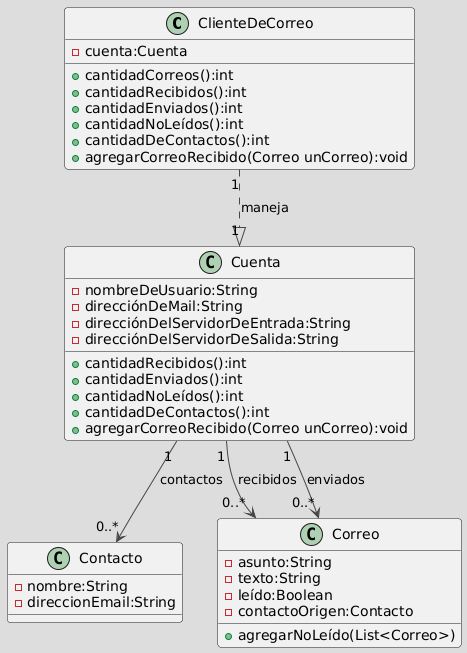

The diagram above was rendered by PlantUML. Its source (embedded in the PNG):
@startuml
!theme toy

class ClienteDeCorreo{
-cuenta:Cuenta
+cantidadCorreos():int
+cantidadRecibidos():int
+cantidadEnviados():int
+cantidadNoLeídos():int
+cantidadDeContactos():int
+agregarCorreoRecibido(Correo unCorreo):void


}

class Contacto{
-nombre:String
-direccionEmail:String

}

class Correo{
-asunto:String
-texto:String
-leído:Boolean
-contactoOrigen:Contacto
+agregarNoLeído(List<Correo>)


}

class Cuenta{
-nombreDeUsuario:String 
-direcciónDeMail:String
-direcciónDelServidorDeEntrada:String 
-direcciónDelServidorDeSalida:String
+cantidadRecibidos():int
+cantidadEnviados():int
+cantidadNoLeídos():int
+cantidadDeContactos():int
+agregarCorreoRecibido(Correo unCorreo):void

}

ClienteDeCorreo "1" ..|> "1" Cuenta :maneja
Cuenta "1" --> "0..*" Correo :recibidos
Cuenta "1" --> "0..*" Correo :enviados
Cuenta "1" --> "0..*" Contacto:contactos
@enduml